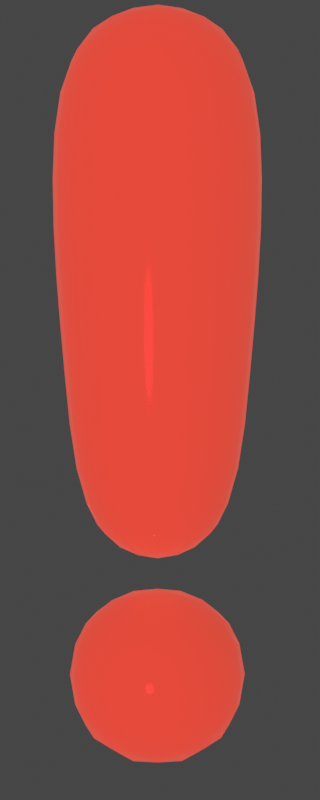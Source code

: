# Source: blend.blend  (saved by Blender 2.90.8; exported with 4.5.12 LTS)
import bpy
from mathutils import Matrix  # noqa: F401  (used for matrix-valued properties, if any)

bpy.ops.wm.read_factory_settings(use_empty=True)
scene = bpy.context.scene
scene.name = 'Scene'

# ---- collections
col_collection = bpy.data.collections.new('Collection'); scene.collection.children.link(col_collection)

# ---- materials (node trees are filled in below, after node groups)
mat_x = bpy.data.materials.new('材质')

# ---- material node trees
mat_x.use_nodes = True; mat_x.node_tree.nodes.clear()
_N = mat_x.node_tree.nodes; _L = mat_x.node_tree.links
n0 = _N.new('ShaderNodeBsdfPrincipled'); n0.name = 'Principled BSDF'; n0.location = (10, 300)
n0.distribution = 'GGX'
n0.subsurface_method = 'BURLEY'
n0.inputs[2].default_value = 0.07403
n0.inputs[3].default_value = 1.45
n0.inputs[13].default_value = 0.8987
n0.inputs[27].default_value = (1.0, 0.05574, 0.03551, 1.0)
n0.inputs[28].default_value = 1.0
n1 = _N.new('ShaderNodeOutputMaterial'); n1.name = 'Material Output'; n1.location = (300, 300)
n2 = _N.new('ShaderNodeHueSaturation'); n2.name = '色相/饱和度/明度'; n2.location = (-348, 193)
n2.inputs[4].default_value = (1.0, 0.0, 0.001006, 1.0)
n3 = _N.new('ShaderNodeMix'); n3.name = 'Mix'; n3.location = (-160, 180)
n3.data_type = 'RGBA'
n3.inputs[0].default_value = 1.0
n3.inputs[6].default_value = (1.0, 1.0, 1.0, 1.0)
_L.new(n0.outputs[0], n1.inputs[0])
_L.new(n2.outputs[0], n0.inputs[0])
_L.new(n2.outputs[0], n3.inputs[7])
_L.new(n3.outputs[2], n0.inputs[14])
n1.is_active_output = True

# ---- world
world_world = bpy.data.worlds.new('World'); scene.world = world_world
world_world.use_nodes = True; world_world.node_tree.nodes.clear()
_N = world_world.node_tree.nodes; _L = world_world.node_tree.links
n0 = _N.new('ShaderNodeOutputWorld'); n0.name = 'World Output'; n0.location = (300, 300)
n1 = _N.new('ShaderNodeBackground'); n1.name = 'Background'; n1.location = (10, 300)
n1.inputs[0].default_value = (0.05088, 0.05088, 0.05088, 1.0)
_L.new(n1.outputs[0], n0.inputs[0])
n0.is_active_output = True
world_world.color = (0.05088, 0.05088, 0.05088)
world_world.use_sun_shadow = False
world_world.sun_shadow_jitter_overblur = 0.0

# ---- cameras
cam_camera = bpy.data.cameras.new('Camera')
cam_camera.clip_end = 100.0
cam_camera.ortho_scale = 7.314

# ---- lights
light_light = bpy.data.lights.new('Light', 'SUN')
light_light.transmission_factor = 0.0
light_light.angle = 0.1993
light_light.energy = 4.0
light_light.shadow_soft_size = 0.1
light_light.shadow_cascade_max_distance = 1000.0

# ---- meshes
me_x = bpy.data.meshes.new('立方体')
me_x.from_pydata([(-0.6642, -0.6642, -0.02414), (-0.8244, -0.8244, 4.884), (-0.6642, 0.6642, -0.02414), (-0.8244, 0.8244, 4.884), (0.6642, -0.6642, -0.02414), (0.8244, -0.8244, 4.884), (0.6642, 0.6642, -0.02414), (0.8244, 0.8244, 4.884), (-1.0, -1.0, 3.35), (-1.0, 1.0, 3.35), (1.0, 1.0, 3.35), (1.0, -1.0, 3.35), (-0.8321, 0.8321, 1.663), (0.8321, 0.8321, 1.663), (0.8321, -0.8321, 1.663), (-0.8321, -0.8321, 1.663), (-0.8558, -0.8558, -1.723), (-0.8558, -0.8558, -0.01139), (-0.8558, 0.8558, -1.723), (-0.8558, 0.8558, -0.01139), (0.8558, -0.8558, -1.723), (0.8558, -0.8558, -0.01139), (0.8558, 0.8558, -1.723), (0.8558, 0.8558, -0.01139)], [], [(8, 1, 3, 9), (9, 3, 7, 10), (10, 7, 5, 11), (11, 5, 1, 8), (2, 6, 4, 0), (7, 3, 1, 5), (14, 11, 8, 15), (13, 10, 11, 14), (12, 9, 10, 13), (15, 8, 9, 12), (0, 15, 12, 2), (2, 12, 13, 6), (6, 13, 14, 4), (4, 14, 15, 0), (16, 17, 19, 18), (18, 19, 23, 22), (22, 23, 21, 20), (20, 21, 17, 16), (18, 22, 20, 16), (23, 19, 17, 21)])
me_x.polygons.foreach_set('use_smooth', [True] * 20)
_uv = me_x.uv_layers.new(name='UV 贴图')
_uv.uv.foreach_set('vector', [0.5, 0.0, 0.625, 0.0, 0.625, 0.25, 0.5, 0.25, 0.5, 0.25, 0.625, 0.25, 0.625, 0.5, 0.5, 0.5, 0.5, 0.5, 0.625, 0.5, 0.625, 0.75, 0.5, 0.75, 0.5, 0.75, 0.625, 0.75, 0.625, 1.0, 0.5, 1.0, 0.125, 0.5, 0.375, 0.5, 0.375, 0.75, 0.125, 0.75, 0.625, 0.5, 0.875, 0.5, 0.875, 0.75, 0.625, 0.75, 0.4375, 0.75, 0.5, 0.75, 0.5, 1.0, 0.4375, 1.0, 0.4375, 0.5, 0.5, 0.5, 0.5, 0.75, 0.4375, 0.75, 0.4375, 0.25, 0.5, 0.25, 0.5, 0.5, 0.4375, 0.5, 0.4375, 0.0, 0.5, 0.0, 0.5, 0.25, 0.4375, 0.25, 0.375, 0.0, 0.4375, 0.0, 0.4375, 0.25, 0.375, 0.25, 0.375, 0.25, 0.4375, 0.25, 0.4375, 0.5, 0.375, 0.5, 0.375, 0.5, 0.4375, 0.5, 0.4375, 0.75, 0.375, 0.75, 0.375, 0.75, 0.4375, 0.75, 0.4375, 1.0, 0.375, 1.0, 0.375, 0.0, 0.625, 0.0, 0.625, 0.25, 0.375, 0.25, 0.375, 0.25, 0.625, 0.25, 0.625, 0.5, 0.375, 0.5, 0.375, 0.5, 0.625, 0.5, 0.625, 0.75, 0.375, 0.75, 0.375, 0.75, 0.625, 0.75, 0.625, 1.0, 0.375, 1.0, 0.125, 0.5, 0.375, 0.5, 0.375, 0.75, 0.125, 0.75, 0.625, 0.5, 0.875, 0.5, 0.875, 0.75, 0.625, 0.75])
me_x.materials.append(mat_x)
me_x.use_remesh_fix_poles = True
me_x.use_remesh_preserve_attributes = False
me_x.use_mirror_vertex_groups = False
me_x.update()

# ---- objects
ob_light = bpy.data.objects.new('Light', light_light)
ob_camera = bpy.data.objects.new('Camera', cam_camera)
ob_x = bpy.data.objects.new('立方体', me_x)

# ---- transforms, parenting, visibility, modifiers, constraints
ob_light.location = (4.076, 1.005, 5.904)
ob_light.rotation_euler = (1.686, -0.2299, 0.5473)
ob_light.lock_rotations_4d = False
ob_light.empty_display_type = 'ARROWS'
ob_light.color = (0.0, 0.0, 0.0, 0.0)
ob_light.lineart.crease_threshold = 0.0
ob_camera.location = (6.584, -6.745, 1.326)
ob_camera.rotation_euler = (1.584, -7.57e-07, 0.771)
ob_camera.lock_rotations_4d = False
ob_camera.empty_display_type = 'ARROWS'
ob_camera.color = (0.0, 0.0, 0.0, 0.0)
ob_camera.display_type = 'WIRE'
ob_camera.lineart.crease_threshold = 0.0
ob_x.location = (0.0, 0.0, 0.0)
ob_x.lineart.crease_threshold = 0.0
_m = ob_x.modifiers.new('细分', 'SUBSURF')
_m.uv_smooth = 'PRESERVE_CORNERS'

# ---- collection membership
col_collection.objects.link(ob_light)
col_collection.objects.link(ob_camera)
col_collection.objects.link(ob_x)

# ---- scene / render settings (as saved in the file)
scene.camera = ob_camera
scene.frame_start = 1; scene.frame_end = 250; scene.frame_set(1)
scene.render.engine = 'CYCLES'
scene.render.resolution_x = 40
scene.render.resolution_y = 100
scene.render.film_transparent = True
scene.cycles.shading_system = True
scene.cycles.use_denoising = False
scene.cycles.samples = 128
scene.cycles.sampling_pattern = 'TABULATED_SOBOL'
scene.cycles.use_adaptive_sampling = False
scene.cycles.use_light_tree = False
scene.view_settings.view_transform = 'Filmic'
bpy.context.view_layer.update()
